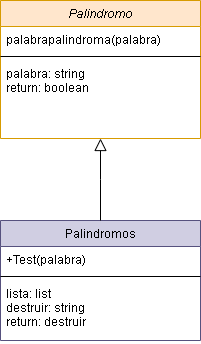

The diagram above was exported from draw.io. Its source (the exported page's mxGraphModel, read from the mxfile embedded in the PNG):
<mxGraphModel dx="1038" dy="579" grid="1" gridSize="10" guides="1" tooltips="1" connect="1" arrows="1" fold="1" page="1" pageScale="1" pageWidth="827" pageHeight="1169" math="0" shadow="0">
  <root>
    <mxCell id="WIyWlLk6GJQsqaUBKTNV-0" />
    <mxCell id="WIyWlLk6GJQsqaUBKTNV-1" parent="WIyWlLk6GJQsqaUBKTNV-0" />
    <mxCell id="zkfFHV4jXpPFQw0GAbJ--0" value="Palindromo" style="swimlane;fontStyle=2;align=center;verticalAlign=top;childLayout=stackLayout;horizontal=1;startSize=26;horizontalStack=0;resizeParent=1;resizeLast=0;collapsible=1;marginBottom=0;rounded=0;shadow=0;strokeWidth=1;fillColor=#ffe6cc;strokeColor=#d79b00;" parent="WIyWlLk6GJQsqaUBKTNV-1" vertex="1">
      <mxGeometry x="200" y="140" width="200" height="138" as="geometry">
        <mxRectangle x="230" y="140" width="160" height="26" as="alternateBounds" />
      </mxGeometry>
    </mxCell>
    <mxCell id="zkfFHV4jXpPFQw0GAbJ--2" value="palabrapalindroma(palabra)" style="text;align=left;verticalAlign=top;spacingLeft=4;spacingRight=4;overflow=hidden;rotatable=0;points=[[0,0.5],[1,0.5]];portConstraint=eastwest;rounded=0;shadow=0;html=0;" parent="zkfFHV4jXpPFQw0GAbJ--0" vertex="1">
      <mxGeometry y="26" width="200" height="26" as="geometry" />
    </mxCell>
    <mxCell id="zkfFHV4jXpPFQw0GAbJ--4" value="" style="line;html=1;strokeWidth=1;align=left;verticalAlign=middle;spacingTop=-1;spacingLeft=3;spacingRight=3;rotatable=0;labelPosition=right;points=[];portConstraint=eastwest;" parent="zkfFHV4jXpPFQw0GAbJ--0" vertex="1">
      <mxGeometry y="52" width="200" height="8" as="geometry" />
    </mxCell>
    <mxCell id="zkfFHV4jXpPFQw0GAbJ--5" value="palabra: string&#10;return: boolean" style="text;align=left;verticalAlign=top;spacingLeft=4;spacingRight=4;overflow=hidden;rotatable=0;points=[[0,0.5],[1,0.5]];portConstraint=eastwest;" parent="zkfFHV4jXpPFQw0GAbJ--0" vertex="1">
      <mxGeometry y="60" width="200" height="44" as="geometry" />
    </mxCell>
    <mxCell id="zkfFHV4jXpPFQw0GAbJ--6" value="Palindromos" style="swimlane;fontStyle=0;align=center;verticalAlign=top;childLayout=stackLayout;horizontal=1;startSize=26;horizontalStack=0;resizeParent=1;resizeLast=0;collapsible=1;marginBottom=0;rounded=0;shadow=0;strokeWidth=1;fillColor=#d0cee2;strokeColor=#56517e;" parent="WIyWlLk6GJQsqaUBKTNV-1" vertex="1">
      <mxGeometry x="200" y="360" width="200" height="120" as="geometry">
        <mxRectangle x="130" y="380" width="160" height="26" as="alternateBounds" />
      </mxGeometry>
    </mxCell>
    <mxCell id="zkfFHV4jXpPFQw0GAbJ--7" value="+Test(palabra)" style="text;align=left;verticalAlign=top;spacingLeft=4;spacingRight=4;overflow=hidden;rotatable=0;points=[[0,0.5],[1,0.5]];portConstraint=eastwest;" parent="zkfFHV4jXpPFQw0GAbJ--6" vertex="1">
      <mxGeometry y="26" width="200" height="26" as="geometry" />
    </mxCell>
    <mxCell id="zkfFHV4jXpPFQw0GAbJ--9" value="" style="line;html=1;strokeWidth=1;align=left;verticalAlign=middle;spacingTop=-1;spacingLeft=3;spacingRight=3;rotatable=0;labelPosition=right;points=[];portConstraint=eastwest;" parent="zkfFHV4jXpPFQw0GAbJ--6" vertex="1">
      <mxGeometry y="52" width="200" height="8" as="geometry" />
    </mxCell>
    <mxCell id="zkfFHV4jXpPFQw0GAbJ--11" value="lista: list&#10;destruir: string&#10;return: destruir" style="text;align=left;verticalAlign=top;spacingLeft=4;spacingRight=4;overflow=hidden;rotatable=0;points=[[0,0.5],[1,0.5]];portConstraint=eastwest;" parent="zkfFHV4jXpPFQw0GAbJ--6" vertex="1">
      <mxGeometry y="60" width="200" height="60" as="geometry" />
    </mxCell>
    <mxCell id="zkfFHV4jXpPFQw0GAbJ--12" value="" style="endArrow=block;endSize=10;endFill=0;shadow=0;strokeWidth=1;rounded=0;edgeStyle=elbowEdgeStyle;elbow=vertical;" parent="WIyWlLk6GJQsqaUBKTNV-1" source="zkfFHV4jXpPFQw0GAbJ--6" target="zkfFHV4jXpPFQw0GAbJ--0" edge="1">
      <mxGeometry width="160" relative="1" as="geometry">
        <mxPoint x="200" y="203" as="sourcePoint" />
        <mxPoint x="200" y="203" as="targetPoint" />
      </mxGeometry>
    </mxCell>
  </root>
</mxGraphModel>